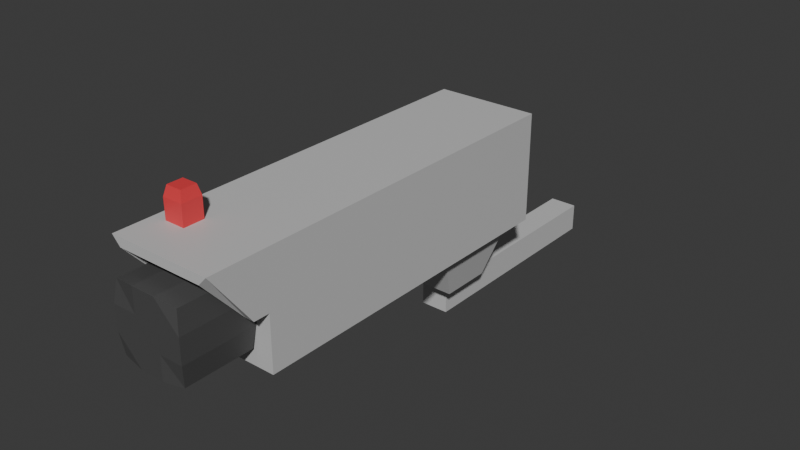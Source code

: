 # Source: Camera.blend  (saved by Blender 4.4.32; exported with 4.5.12 LTS)
import bpy
from mathutils import Matrix  # noqa: F401  (used for matrix-valued properties, if any)

bpy.ops.wm.read_factory_settings(use_empty=True)
scene = bpy.context.scene
scene.name = 'Scene'

# ---- collections
col_camera = bpy.data.collections.new('Camera'); scene.collection.children.link(col_camera)

# ---- materials (node trees are filled in below, after node groups)
mat_material_001 = bpy.data.materials.new('Material.001')
mat_material_002 = bpy.data.materials.new('Material.002')
mat_material_003 = bpy.data.materials.new('Material.003')

# ---- material node trees
mat_material_001.use_nodes = True; mat_material_001.node_tree.nodes.clear()
_N = mat_material_001.node_tree.nodes; _L = mat_material_001.node_tree.links
n0 = _N.new('ShaderNodeBsdfPrincipled'); n0.name = 'Principled BSDF'; n0.location = (10, 300)
n0.inputs[0].default_value = (0.5889, 0.5889, 0.5889, 1.0)
n1 = _N.new('ShaderNodeOutputMaterial'); n1.name = 'Material Output'; n1.location = (300, 300)
_L.new(n0.outputs[0], n1.inputs[0])
n1.is_active_output = True
mat_material_002.use_nodes = True; mat_material_002.node_tree.nodes.clear()
_N = mat_material_002.node_tree.nodes; _L = mat_material_002.node_tree.links
n0 = _N.new('ShaderNodeBsdfPrincipled'); n0.name = 'Principled BSDF'; n0.location = (10, 300)
n0.inputs[0].default_value = (0.07513, 0.07513, 0.07513, 1.0)
n1 = _N.new('ShaderNodeOutputMaterial'); n1.name = 'Material Output'; n1.location = (300, 300)
_L.new(n0.outputs[0], n1.inputs[0])
n1.is_active_output = True
mat_material_003.use_nodes = True; mat_material_003.node_tree.nodes.clear()
_N = mat_material_003.node_tree.nodes; _L = mat_material_003.node_tree.links
n0 = _N.new('ShaderNodeBsdfPrincipled'); n0.name = 'Principled BSDF'; n0.location = (10, 300)
n0.inputs[0].default_value = (0.8002, 0.05169, 0.06099, 1.0)
n1 = _N.new('ShaderNodeOutputMaterial'); n1.name = 'Material Output'; n1.location = (300, 300)
_L.new(n0.outputs[0], n1.inputs[0])
n1.is_active_output = True

# ---- world
world_world = bpy.data.worlds.new('World'); scene.world = world_world
world_world.use_nodes = True; world_world.node_tree.nodes.clear()
_N = world_world.node_tree.nodes; _L = world_world.node_tree.links
n0 = _N.new('ShaderNodeOutputWorld'); n0.name = 'World Output'; n0.location = (300, 300)
n1 = _N.new('ShaderNodeBackground'); n1.name = 'Background'; n1.location = (10, 300)
n1.inputs[0].default_value = (0.05088, 0.05088, 0.05088, 1.0)
_L.new(n1.outputs[0], n0.inputs[0])
n0.is_active_output = True
world_world.color = (0.05088, 0.05088, 0.05088)
world_world.sun_shadow_jitter_overblur = 0.0

# ---- meshes
me_cube_001 = bpy.data.meshes.new('Cube.001')
me_cube_001.from_pydata([(-0.1235, 0.1031, -0.098), (-0.1688, 0.1882, 0.098), (0.1235, 0.1031, -0.098), (0.1688, 0.1882, 0.098), (-0.1235, -0.1031, -0.098), (-0.1688, -0.1882, 0.098), (0.1235, -0.1031, -0.098), (0.1688, -0.1882, 0.098), (0.1235, -0.03437, -0.098), (0.1235, 0.03437, -0.098), (0.1688, 0.03437, 0.098), (0.1688, -0.03437, 0.098), (-0.1235, 0.03437, -0.098), (-0.1235, -0.03437, -0.098), (-0.1688, -0.03437, 0.098), (-0.1688, 0.03437, 0.098), (0.05628, 0.1031, -0.098), (-0.05628, 0.1031, -0.098), (-0.05628, 0.1882, 0.098), (0.05628, 0.1882, 0.098), (-0.05628, -0.1031, -0.098), (0.05628, -0.1031, -0.098), (0.05628, -0.1882, 0.098), (-0.05628, -0.1882, 0.098), (0.05628, -0.03437, 0.098), (-0.05628, -0.03437, 0.098), (0.05628, 0.03437, 0.098), (-0.05628, 0.03437, 0.098), (0.05628, 0.03437, -0.098), (-0.05628, 0.03437, -0.098), (0.05628, -0.03437, -0.098), (-0.05628, -0.03437, -0.098), (0.05628, 0.03437, -0.1221), (-0.05628, 0.03437, -0.1221), (0.05628, -0.03437, -0.1221), (-0.05628, -0.03437, -0.1221), (0.05628, 0.03437, -0.2355), (-0.05628, 0.03437, -0.2355), (0.05628, -0.03437, -0.2355), (-0.05628, -0.03437, -0.2355), (0.05628, 0.8876, -0.1221), (-0.05628, 0.8876, -0.1221), (0.05628, 0.8876, -0.2355), (-0.05628, 0.8876, -0.2355)], [], [(16, 19, 3, 2), (8, 11, 7, 6), (20, 23, 5, 4), (12, 15, 1, 0), (31, 20, 4, 13), (27, 18, 1, 15), (23, 25, 14, 5), (25, 27, 15, 14), (17, 29, 12, 0), (29, 31, 13, 12), (4, 5, 14, 13), (13, 14, 15, 12), (2, 3, 10, 9), (9, 10, 11, 8), (9, 8, 30, 28), (28, 30, 34, 32), (2, 9, 28, 16), (16, 28, 29, 17), (11, 10, 26, 24), (24, 26, 27, 25), (7, 11, 24, 22), (22, 24, 25, 23), (10, 3, 19, 26), (26, 19, 18, 27), (8, 6, 21, 30), (30, 21, 20, 31), (6, 7, 22, 21), (21, 22, 23, 20), (0, 1, 18, 17), (17, 18, 19, 16), (32, 34, 38, 36), (31, 29, 33, 35), (30, 31, 35, 34), (29, 28, 32, 33), (36, 38, 39, 37), (36, 37, 43, 42), (35, 33, 37, 39), (34, 35, 39, 38), (41, 40, 42, 43), (32, 36, 42, 40), (33, 32, 40, 41), (37, 33, 41, 43)])
_uv = me_cube_001.uv_layers.new(name='UVMap')
_uv.uv.foreach_set('vector', [0.375, 0.1667, 0.625, 0.1667, 0.625, 0.25, 0.375, 0.25, 0.375, 0.4167, 0.625, 0.4167, 0.625, 0.5, 0.375, 0.5, 0.375, 0.6667, 0.625, 0.6667, 0.625, 0.75, 0.375, 0.75, 0.375, 0.9167, 0.625, 0.9167, 0.625, 1.0, 0.375, 1.0, 0.2917, 0.6667, 0.375, 0.6667, 0.375, 0.75, 0.2917, 0.75, 0.7917, 0.6667, 0.875, 0.6667, 0.875, 0.75, 0.7917, 0.75, 0.625, 0.6667, 0.7083, 0.6667, 0.7083, 0.75, 0.625, 0.75, 0.7083, 0.6667, 0.7917, 0.6667, 0.7917, 0.75, 0.7083, 0.75, 0.125, 0.6667, 0.2083, 0.6667, 0.2083, 0.75, 0.125, 0.75, 0.2083, 0.6667, 0.2917, 0.6667, 0.2917, 0.75, 0.2083, 0.75, 0.375, 0.75, 0.625, 0.75, 0.625, 0.8333, 0.375, 0.8333, 0.375, 0.8333, 0.625, 0.8333, 0.625, 0.9167, 0.375, 0.9167, 0.375, 0.25, 0.625, 0.25, 0.625, 0.3333, 0.375, 0.3333, 0.375, 0.3333, 0.625, 0.3333, 0.625, 0.4167, 0.375, 0.4167, 0.2083, 0.5, 0.2917, 0.5, 0.2917, 0.5833, 0.2083, 0.5833, 0.2083, 0.5833, 0.2917, 0.5833, 0.2917, 0.5833, 0.2083, 0.5833, 0.125, 0.5, 0.2083, 0.5, 0.2083, 0.5833, 0.125, 0.5833, 0.125, 0.5833, 0.2083, 0.5833, 0.2083, 0.6667, 0.125, 0.6667, 0.7083, 0.5, 0.7917, 0.5, 0.7917, 0.5833, 0.7083, 0.5833, 0.7083, 0.5833, 0.7917, 0.5833, 0.7917, 0.6667, 0.7083, 0.6667, 0.625, 0.5, 0.7083, 0.5, 0.7083, 0.5833, 0.625, 0.5833, 0.625, 0.5833, 0.7083, 0.5833, 0.7083, 0.6667, 0.625, 0.6667, 0.7917, 0.5, 0.875, 0.5, 0.875, 0.5833, 0.7917, 0.5833, 0.7917, 0.5833, 0.875, 0.5833, 0.875, 0.6667, 0.7917, 0.6667, 0.2917, 0.5, 0.375, 0.5, 0.375, 0.5833, 0.2917, 0.5833, 0.2917, 0.5833, 0.375, 0.5833, 0.375, 0.6667, 0.2917, 0.6667, 0.375, 0.5, 0.625, 0.5, 0.625, 0.5833, 0.375, 0.5833, 0.375, 0.5833, 0.625, 0.5833, 0.625, 0.6667, 0.375, 0.6667, 0.375, 0.0, 0.625, 0.0, 0.625, 0.08333, 0.375, 0.08333, 0.375, 0.08333, 0.625, 0.08333, 0.625, 0.1667, 0.375, 0.1667, 0.2083, 0.5833, 0.2917, 0.5833, 0.2917, 0.5833, 0.2083, 0.5833, 0.2917, 0.6667, 0.2083, 0.6667, 0.2083, 0.6667, 0.2917, 0.6667, 0.2917, 0.5833, 0.2917, 0.6667, 0.2917, 0.6667, 0.2917, 0.5833, 0.2083, 0.6667, 0.2083, 0.5833, 0.2083, 0.5833, 0.2083, 0.6667, 0.2083, 0.5833, 0.2917, 0.5833, 0.2917, 0.6667, 0.2083, 0.6667, 0.2083, 0.5833, 0.2083, 0.6667, 0.2083, 0.6667, 0.2083, 0.5833, 0.2917, 0.6667, 0.2083, 0.6667, 0.2083, 0.6667, 0.2917, 0.6667, 0.2917, 0.5833, 0.2917, 0.6667, 0.2917, 0.6667, 0.2917, 0.5833, 0.2083, 0.6667, 0.2083, 0.5833, 0.2083, 0.5833, 0.2083, 0.6667, 0.2083, 0.5833, 0.2083, 0.5833, 0.2083, 0.5833, 0.2083, 0.5833, 0.2083, 0.6667, 0.2083, 0.5833, 0.2083, 0.5833, 0.2083, 0.6667, 0.2083, 0.6667, 0.2083, 0.6667, 0.2083, 0.6667, 0.2083, 0.6667])
me_cube_001.materials.append(mat_material_001)
me_cube_001.update()
me_cube_002 = bpy.data.meshes.new('Cube.002')
me_cube_002.from_pydata([(0.1715, -0.6783, 0.183), (0.1715, -0.6783, -0.183), (-0.1715, -0.6783, 0.183), (-0.1715, -0.6783, -0.183), (0.2045, 0.6783, 0.2182), (0.2045, 0.6783, -0.2182), (-0.2045, 0.6783, 0.2182), (-0.2045, 0.6783, -0.2182), (-0.2045, -0.6783, 0.2182), (0.2045, -0.6783, 0.2182), (0.2045, -0.6783, -0.2182), (-0.2045, -0.6783, -0.2182), (0.2045, -0.6783, 0.0), (-0.2045, -0.6783, 0.0), (-0.2045, 0.6783, 0.0), (0.2045, 0.6783, 0.0), (0.1715, -0.6783, 0.0), (-0.1715, -0.6783, 0.0), (-0.2045, -0.9025, 0.2182), (0.2045, -0.9025, 0.2182), (-0.2045, -0.7407, 0.0), (-0.1715, -0.9025, 0.183), (0.1715, -0.9025, 0.183), (-0.1715, -0.7407, 0.0), (0.2045, -0.7407, 0.0), (0.1715, -0.7407, 0.0)], [], [(16, 17, 3, 1), (13, 14, 7, 11), (14, 15, 5, 7), (15, 12, 10, 5), (8, 9, 4, 6), (7, 5, 10, 11), (16, 25, 22, 0), (2, 21, 23, 17), (3, 11, 10, 1), (17, 13, 11, 3), (17, 23, 20, 13), (1, 10, 12, 16), (4, 9, 12, 15), (6, 4, 15, 14), (8, 6, 14, 13), (0, 2, 17, 16), (22, 19, 18, 21), (25, 24, 19, 22), (21, 18, 20, 23), (8, 18, 19, 9), (9, 19, 24, 12), (12, 24, 25, 16), (13, 20, 18, 8), (0, 22, 21, 2)])
_uv = me_cube_002.uv_layers.new(name='UVMap')
_uv.uv.foreach_set('vector', [0.5, 0.02018, 0.5, 0.2298, 0.6048, 0.2298, 0.6048, 0.02018, 0.5, 0.25, 0.5, 0.5, 0.625, 0.5, 0.625, 0.25, 0.5, 0.5, 0.5, 0.75, 0.625, 0.75, 0.625, 0.5, 0.5, 0.75, 0.5, 1.0, 0.625, 1.0, 0.625, 0.75, 0.125, 0.5, 0.125, 0.75, 0.375, 0.75, 0.375, 0.5, 0.625, 0.5, 0.625, 0.75, 0.875, 0.75, 0.875, 0.5, 0.5, 0.02018, 0.5, 0.02018, 0.3952, 0.02018, 0.3952, 0.02018, 0.3952, 0.2298, 0.3952, 0.2298, 0.5, 0.2298, 0.5, 0.2298, 0.6048, 0.2298, 0.625, 0.25, 0.625, 0.0, 0.6048, 0.02018, 0.5, 0.2298, 0.5, 0.25, 0.625, 0.25, 0.6048, 0.2298, 0.5, 0.2298, 0.5, 0.2298, 0.5, 0.25, 0.5, 0.25, 0.6048, 0.02018, 0.625, 0.0, 0.5, 0.0, 0.5, 0.02018, 0.375, 0.75, 0.375, 1.0, 0.5, 1.0, 0.5, 0.75, 0.375, 0.5, 0.375, 0.75, 0.5, 0.75, 0.5, 0.5, 0.375, 0.25, 0.375, 0.5, 0.5, 0.5, 0.5, 0.25, 0.3952, 0.02018, 0.3952, 0.2298, 0.5, 0.2298, 0.5, 0.02018, 0.3952, 0.02018, 0.375, 0.0, 0.375, 0.25, 0.3952, 0.2298, 0.5, 0.02018, 0.5, 0.0, 0.375, 0.0, 0.3952, 0.02018, 0.3952, 0.2298, 0.375, 0.25, 0.5, 0.25, 0.5, 0.2298, 0.125, 0.5, 0.125, 0.5, 0.125, 0.75, 0.125, 0.75, 0.375, 1.0, 0.375, 1.0, 0.5, 1.0, 0.5, 1.0, 0.5, 0.0, 0.5, 0.0, 0.5, 0.02018, 0.5, 0.02018, 0.5, 0.25, 0.5, 0.25, 0.375, 0.25, 0.375, 0.25, 0.3952, 0.02018, 0.3952, 0.02018, 0.3952, 0.2298, 0.3952, 0.2298])
me_cube_002.materials.append(mat_material_001)
me_cube_002.update()
me_cube_003 = bpy.data.meshes.new('Cube.003')
me_cube_003.from_pydata([(-0.1333, 0.1333, -0.1333), (-0.1333, 0.1333, 0.1333), (0.1333, 0.1333, -0.1333), (0.1333, 0.1333, 0.1333), (-0.1333, -0.1333, -0.1333), (-0.1333, -0.1333, 0.1333), (0.1333, -0.1333, -0.1333), (0.1333, -0.1333, 0.1333), (0.04806, 0.1442, -0.1442), (-0.04806, 0.1442, -0.1442), (-0.04806, 0.1442, 0.1442), (0.04806, 0.1442, 0.1442), (-0.04806, -0.1442, -0.1442), (0.04806, -0.1442, -0.1442), (0.04806, -0.1442, 0.1442), (-0.04806, -0.1442, 0.1442), (-0.1442, 0.1442, -0.04806), (-0.1442, 0.1442, 0.04806), (0.1442, 0.1442, 0.04806), (0.1442, 0.1442, -0.04806), (0.1442, -0.1442, 0.04806), (0.1442, -0.1442, -0.04806), (-0.1442, -0.1442, 0.04806), (-0.1442, -0.1442, -0.04806), (0.04806, -0.1442, 0.04806), (0.04806, -0.1442, -0.04806), (-0.04806, -0.1442, 0.04806), (-0.04806, -0.1442, -0.04806), (-0.04806, 0.1442, 0.04806), (-0.04806, 0.1442, -0.04806), (0.04806, 0.1442, 0.04806), (0.04806, 0.1442, -0.04806)], [], [(30, 11, 3, 18), (18, 3, 7, 20), (26, 15, 5, 22), (22, 5, 1, 17), (9, 12, 4, 0), (15, 10, 1, 5), (7, 3, 11, 14), (14, 11, 10, 15), (2, 6, 13, 8), (8, 13, 12, 9), (20, 7, 14, 24), (24, 14, 15, 26), (17, 1, 10, 28), (28, 10, 11, 30), (9, 29, 31, 8), (29, 28, 30, 31), (0, 16, 29, 9), (16, 17, 28, 29), (13, 25, 27, 12), (25, 24, 26, 27), (6, 21, 25, 13), (21, 20, 24, 25), (4, 23, 16, 0), (23, 22, 17, 16), (12, 27, 23, 4), (27, 26, 22, 23), (2, 19, 21, 6), (19, 18, 20, 21), (8, 31, 19, 2), (31, 30, 18, 19)])
_uv = me_cube_003.uv_layers.new(name='UVMap')
_uv.uv.foreach_set('vector', [0.5417, 0.1667, 0.625, 0.1667, 0.625, 0.25, 0.5417, 0.25, 0.5417, 0.25, 0.625, 0.25, 0.625, 0.5, 0.5417, 0.5, 0.5417, 0.6667, 0.625, 0.6667, 0.625, 0.75, 0.5417, 0.75, 0.5417, 0.75, 0.625, 0.75, 0.625, 1.0, 0.5417, 1.0, 0.125, 0.6667, 0.375, 0.6667, 0.375, 0.75, 0.125, 0.75, 0.625, 0.6667, 0.875, 0.6667, 0.875, 0.75, 0.625, 0.75, 0.625, 0.5, 0.875, 0.5, 0.875, 0.5833, 0.625, 0.5833, 0.625, 0.5833, 0.875, 0.5833, 0.875, 0.6667, 0.625, 0.6667, 0.125, 0.5, 0.375, 0.5, 0.375, 0.5833, 0.125, 0.5833, 0.125, 0.5833, 0.375, 0.5833, 0.375, 0.6667, 0.125, 0.6667, 0.5417, 0.5, 0.625, 0.5, 0.625, 0.5833, 0.5417, 0.5833, 0.5417, 0.5833, 0.625, 0.5833, 0.625, 0.6667, 0.5417, 0.6667, 0.5417, 0.0, 0.625, 0.0, 0.625, 0.08333, 0.5417, 0.08333, 0.5417, 0.08333, 0.625, 0.08333, 0.625, 0.1667, 0.5417, 0.1667, 0.375, 0.08333, 0.4583, 0.08333, 0.4583, 0.1667, 0.375, 0.1667, 0.4583, 0.08333, 0.5417, 0.08333, 0.5417, 0.1667, 0.4583, 0.1667, 0.375, 0.0, 0.4583, 0.0, 0.4583, 0.08333, 0.375, 0.08333, 0.4583, 0.0, 0.5417, 0.0, 0.5417, 0.08333, 0.4583, 0.08333, 0.375, 0.5833, 0.4583, 0.5833, 0.4583, 0.6667, 0.375, 0.6667, 0.4583, 0.5833, 0.5417, 0.5833, 0.5417, 0.6667, 0.4583, 0.6667, 0.375, 0.5, 0.4583, 0.5, 0.4583, 0.5833, 0.375, 0.5833, 0.4583, 0.5, 0.5417, 0.5, 0.5417, 0.5833, 0.4583, 0.5833, 0.375, 0.75, 0.4583, 0.75, 0.4583, 1.0, 0.375, 1.0, 0.4583, 0.75, 0.5417, 0.75, 0.5417, 1.0, 0.4583, 1.0, 0.375, 0.6667, 0.4583, 0.6667, 0.4583, 0.75, 0.375, 0.75, 0.4583, 0.6667, 0.5417, 0.6667, 0.5417, 0.75, 0.4583, 0.75, 0.375, 0.25, 0.4583, 0.25, 0.4583, 0.5, 0.375, 0.5, 0.4583, 0.25, 0.5417, 0.25, 0.5417, 0.5, 0.4583, 0.5, 0.375, 0.1667, 0.4583, 0.1667, 0.4583, 0.25, 0.375, 0.25, 0.4583, 0.1667, 0.5417, 0.1667, 0.5417, 0.25, 0.4583, 0.25])
me_cube_003.materials.append(mat_material_002)
me_cube_003.update()
me_cube_004 = bpy.data.meshes.new('Cube.004')
me_cube_004.from_pydata([(-0.04084, -0.0406, -0.05929), (-0.03114, -0.03096, 0.05929), (0.04084, -0.0406, -0.05929), (0.03114, -0.03096, 0.05929), (-0.04084, 0.0406, -0.05929), (-0.03114, 0.03096, 0.05929), (0.04084, 0.0406, -0.05929), (0.03114, 0.03096, 0.05929), (0.01361, -0.0406, -0.05929), (-0.01361, -0.0406, -0.05929), (-0.01038, -0.03096, 0.05929), (0.01038, -0.03096, 0.05929), (-0.01361, 0.0406, -0.05929), (0.01361, 0.0406, -0.05929), (0.01038, 0.03096, 0.05929), (-0.01038, 0.03096, 0.05929), (-0.04084, -0.0406, -0.01976), (-0.04084, -0.0406, 0.01976), (0.04084, -0.0406, 0.01976), (0.04084, -0.0406, -0.01976), (0.04084, 0.0406, 0.01976), (0.04084, 0.0406, -0.01976), (-0.04084, 0.0406, 0.01976), (-0.04084, 0.0406, -0.01976), (0.01361, 0.0406, 0.01976), (0.01361, 0.0406, -0.01976), (-0.01361, 0.0406, 0.01976), (-0.01361, 0.0406, -0.01976), (-0.01361, -0.0406, 0.01976), (-0.01361, -0.0406, -0.01976), (0.01361, -0.0406, 0.01976), (0.01361, -0.0406, -0.01976)], [], [(30, 18, 3, 11), (18, 20, 7, 3), (26, 22, 5, 15), (22, 17, 1, 5), (9, 0, 4, 12), (15, 5, 1, 10), (7, 14, 11, 3), (14, 15, 10, 11), (2, 8, 13, 6), (8, 9, 12, 13), (20, 24, 14, 7), (24, 26, 15, 14), (17, 28, 10, 1), (28, 30, 11, 10), (9, 8, 31, 29), (29, 31, 30, 28), (0, 9, 29, 16), (16, 29, 28, 17), (13, 12, 27, 25), (25, 27, 26, 24), (6, 13, 25, 21), (21, 25, 24, 20), (4, 0, 16, 23), (23, 16, 17, 22), (12, 4, 23, 27), (27, 23, 22, 26), (2, 6, 21, 19), (19, 21, 20, 18), (8, 2, 19, 31), (31, 19, 18, 30)])
_uv = me_cube_004.uv_layers.new(name='UVMap')
_uv.uv.foreach_set('vector', [0.5417, 0.1667, 0.5417, 0.25, 0.625, 0.25, 0.625, 0.1667, 0.5417, 0.25, 0.5417, 0.5, 0.625, 0.5, 0.625, 0.25, 0.5417, 0.6667, 0.5417, 0.75, 0.625, 0.75, 0.625, 0.6667, 0.5417, 0.75, 0.5417, 1.0, 0.625, 1.0, 0.625, 0.75, 0.125, 0.6667, 0.125, 0.75, 0.375, 0.75, 0.375, 0.6667, 0.625, 0.6667, 0.625, 0.75, 0.875, 0.75, 0.875, 0.6667, 0.625, 0.5, 0.625, 0.5833, 0.875, 0.5833, 0.875, 0.5, 0.625, 0.5833, 0.625, 0.6667, 0.875, 0.6667, 0.875, 0.5833, 0.125, 0.5, 0.125, 0.5833, 0.375, 0.5833, 0.375, 0.5, 0.125, 0.5833, 0.125, 0.6667, 0.375, 0.6667, 0.375, 0.5833, 0.5417, 0.5, 0.5417, 0.5833, 0.625, 0.5833, 0.625, 0.5, 0.5417, 0.5833, 0.5417, 0.6667, 0.625, 0.6667, 0.625, 0.5833, 0.5417, 0.0, 0.5417, 0.08333, 0.625, 0.08333, 0.625, 0.0, 0.5417, 0.08333, 0.5417, 0.1667, 0.625, 0.1667, 0.625, 0.08333, 0.375, 0.08333, 0.375, 0.1667, 0.4583, 0.1667, 0.4583, 0.08333, 0.4583, 0.08333, 0.4583, 0.1667, 0.5417, 0.1667, 0.5417, 0.08333, 0.375, 0.0, 0.375, 0.08333, 0.4583, 0.08333, 0.4583, 0.0, 0.4583, 0.0, 0.4583, 0.08333, 0.5417, 0.08333, 0.5417, 0.0, 0.375, 0.5833, 0.375, 0.6667, 0.4583, 0.6667, 0.4583, 0.5833, 0.4583, 0.5833, 0.4583, 0.6667, 0.5417, 0.6667, 0.5417, 0.5833, 0.375, 0.5, 0.375, 0.5833, 0.4583, 0.5833, 0.4583, 0.5, 0.4583, 0.5, 0.4583, 0.5833, 0.5417, 0.5833, 0.5417, 0.5, 0.375, 0.75, 0.375, 1.0, 0.4583, 1.0, 0.4583, 0.75, 0.4583, 0.75, 0.4583, 1.0, 0.5417, 1.0, 0.5417, 0.75, 0.375, 0.6667, 0.375, 0.75, 0.4583, 0.75, 0.4583, 0.6667, 0.4583, 0.6667, 0.4583, 0.75, 0.5417, 0.75, 0.5417, 0.6667, 0.375, 0.25, 0.375, 0.5, 0.4583, 0.5, 0.4583, 0.25, 0.4583, 0.25, 0.4583, 0.5, 0.5417, 0.5, 0.5417, 0.25, 0.375, 0.1667, 0.375, 0.25, 0.4583, 0.25, 0.4583, 0.1667, 0.4583, 0.1667, 0.4583, 0.25, 0.5417, 0.25, 0.5417, 0.1667])
me_cube_004.materials.append(mat_material_003)
me_cube_004.update()

# ---- objects
ob_neck = bpy.data.objects.new('Neck', me_cube_001)
ob_body = bpy.data.objects.new('Body', me_cube_002)
ob_lens = bpy.data.objects.new('Lens', me_cube_003)
ob_signal = bpy.data.objects.new('Signal', me_cube_004)

# ---- transforms, parenting, visibility, modifiers, constraints
ob_neck.location = (0.3072, 0.6624, -0.2784)
ob_body.location = (0.3072, 0.2526, 0.03781)
ob_lens.location = (0.3072, -0.5699, 0.0229)
ob_signal.location = (0.1979, -0.4544, 0.3153)

# ---- collection membership
col_camera.objects.link(ob_neck)
col_camera.objects.link(ob_body)
col_camera.objects.link(ob_lens)
col_camera.objects.link(ob_signal)

# ---- scene / render settings (as saved in the file)
scene.frame_start = 1; scene.frame_end = 250; scene.frame_set(1)
scene.render.engine = 'BLENDER_EEVEE_NEXT'
bpy.context.view_layer.update()

# ---- added for rendering (the .blend has no active camera and no usable light): camera, sun
cam_auto = bpy.data.cameras.new('AutoCamera')
cam_auto.lens = 50.0
cam_auto.sensor_width = 36.0
cam_auto.clip_end = 1000.0
ob_auto_camera = bpy.data.objects.new('AutoCamera', cam_auto)
scene.collection.objects.link(ob_auto_camera)
ob_auto_camera.location = (2.58905, -2.32021, 1.75582)
ob_auto_camera.rotation_euler = (1.09748, -7.21219e-08, 0.694738)
scene.camera = ob_auto_camera
light_auto_sun = bpy.data.lights.new('AutoSun', 'SUN')
light_auto_sun.energy = 3.0
light_auto_sun.angle = 0.0523599
ob_auto_sun = bpy.data.objects.new('AutoSun', light_auto_sun)
scene.collection.objects.link(ob_auto_sun)
ob_auto_sun.rotation_euler = (0.872665, 0.174533, 0.523599)
bpy.context.view_layer.update()
